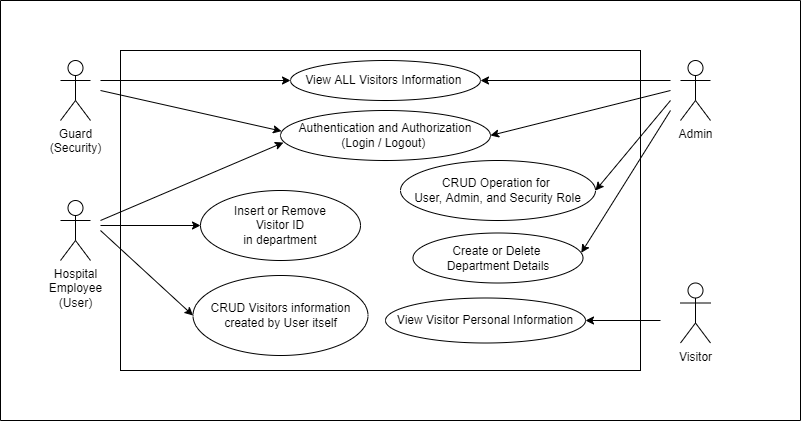

The diagram above was exported from draw.io. Its source (the exported page's mxGraphModel, read from the mxfile embedded in the PNG):
<mxGraphModel dx="1221" dy="634" grid="1" gridSize="10" guides="1" tooltips="1" connect="1" arrows="1" fold="1" page="1" pageScale="1" pageWidth="1100" pageHeight="850" math="0" shadow="0">
  <root>
    <mxCell id="0" />
    <mxCell id="1" parent="0" />
    <mxCell id="LX2N1UDoaFJ1dTAo5LAh-6" value="" style="rounded=0;whiteSpace=wrap;html=1;" parent="1" vertex="1">
      <mxGeometry x="200" y="120" width="520" height="320" as="geometry" />
    </mxCell>
    <mxCell id="LX2N1UDoaFJ1dTAo5LAh-29" style="edgeStyle=orthogonalEdgeStyle;rounded=0;orthogonalLoop=1;jettySize=auto;html=1;exitX=0.5;exitY=1;exitDx=0;exitDy=0;" parent="1" edge="1">
      <mxGeometry relative="1" as="geometry">
        <mxPoint x="350" y="360" as="sourcePoint" />
        <mxPoint x="350" y="360" as="targetPoint" />
      </mxGeometry>
    </mxCell>
    <mxCell id="LX2N1UDoaFJ1dTAo5LAh-33" value="" style="endArrow=classic;html=1;rounded=0;entryX=1;entryY=0.5;entryDx=0;entryDy=0;" parent="1" target="LX2N1UDoaFJ1dTAo5LAh-18" edge="1">
      <mxGeometry width="50" height="50" relative="1" as="geometry">
        <mxPoint x="740" y="390" as="sourcePoint" />
        <mxPoint x="780" y="315" as="targetPoint" />
      </mxGeometry>
    </mxCell>
    <mxCell id="LX2N1UDoaFJ1dTAo5LAh-35" value="" style="swimlane;startSize=0;" parent="1" vertex="1">
      <mxGeometry x="80" y="70" width="800" height="420" as="geometry" />
    </mxCell>
    <mxCell id="LX2N1UDoaFJ1dTAo5LAh-13" value="Insert or Remove&lt;br&gt;Visitor ID&lt;br&gt;in department" style="ellipse;whiteSpace=wrap;html=1;" parent="LX2N1UDoaFJ1dTAo5LAh-35" vertex="1">
      <mxGeometry x="200" y="190" width="160" height="70" as="geometry" />
    </mxCell>
    <mxCell id="LX2N1UDoaFJ1dTAo5LAh-18" value="View Visitor Personal Information" style="ellipse;whiteSpace=wrap;html=1;" parent="LX2N1UDoaFJ1dTAo5LAh-35" vertex="1">
      <mxGeometry x="385" y="297.5" width="200" height="45" as="geometry" />
    </mxCell>
    <mxCell id="LX2N1UDoaFJ1dTAo5LAh-3" value="Visitor" style="shape=umlActor;verticalLabelPosition=bottom;verticalAlign=top;html=1;outlineConnect=0;" parent="LX2N1UDoaFJ1dTAo5LAh-35" vertex="1">
      <mxGeometry x="680" y="282.5" width="30" height="60" as="geometry" />
    </mxCell>
    <mxCell id="IzG5sCp0IIiZJRsqlH6Q-9" value="Guard&lt;br&gt;(Security)" style="shape=umlActor;verticalLabelPosition=bottom;verticalAlign=top;html=1;outlineConnect=0;" vertex="1" parent="LX2N1UDoaFJ1dTAo5LAh-35">
      <mxGeometry x="60" y="60" width="30" height="60" as="geometry" />
    </mxCell>
    <mxCell id="IzG5sCp0IIiZJRsqlH6Q-10" value="Admin" style="shape=umlActor;verticalLabelPosition=bottom;verticalAlign=top;html=1;outlineConnect=0;" vertex="1" parent="LX2N1UDoaFJ1dTAo5LAh-35">
      <mxGeometry x="680" y="60" width="30" height="60" as="geometry" />
    </mxCell>
    <mxCell id="LX2N1UDoaFJ1dTAo5LAh-17" value="CRUD Operation for &lt;br&gt;User, Admin, and Security Role" style="ellipse;whiteSpace=wrap;html=1;" parent="LX2N1UDoaFJ1dTAo5LAh-35" vertex="1">
      <mxGeometry x="400" y="160" width="195" height="60" as="geometry" />
    </mxCell>
    <mxCell id="LX2N1UDoaFJ1dTAo5LAh-1" value="Hospital&lt;br&gt;Employee&lt;br&gt;(User)" style="shape=umlActor;verticalLabelPosition=bottom;verticalAlign=top;html=1;outlineConnect=0;" parent="LX2N1UDoaFJ1dTAo5LAh-35" vertex="1">
      <mxGeometry x="60" y="200" width="30" height="60" as="geometry" />
    </mxCell>
    <mxCell id="LX2N1UDoaFJ1dTAo5LAh-24" value="" style="endArrow=classic;html=1;rounded=0;entryX=0;entryY=0.5;entryDx=0;entryDy=0;" parent="LX2N1UDoaFJ1dTAo5LAh-35" target="LX2N1UDoaFJ1dTAo5LAh-13" edge="1">
      <mxGeometry width="50" height="50" relative="1" as="geometry">
        <mxPoint x="100" y="225" as="sourcePoint" />
        <mxPoint x="490" y="170" as="targetPoint" />
      </mxGeometry>
    </mxCell>
    <mxCell id="IzG5sCp0IIiZJRsqlH6Q-15" value="Create or Delete&amp;nbsp;&lt;br&gt;Department Details" style="ellipse;whiteSpace=wrap;html=1;" vertex="1" parent="LX2N1UDoaFJ1dTAo5LAh-35">
      <mxGeometry x="412.5" y="232.5" width="170" height="50" as="geometry" />
    </mxCell>
    <mxCell id="IzG5sCp0IIiZJRsqlH6Q-16" value="" style="endArrow=classic;html=1;rounded=0;entryX=0.99;entryY=0.395;entryDx=0;entryDy=0;entryPerimeter=0;" edge="1" parent="LX2N1UDoaFJ1dTAo5LAh-35" target="IzG5sCp0IIiZJRsqlH6Q-15">
      <mxGeometry width="50" height="50" relative="1" as="geometry">
        <mxPoint x="670" y="110" as="sourcePoint" />
        <mxPoint x="590.0000000000023" y="240" as="targetPoint" />
      </mxGeometry>
    </mxCell>
    <mxCell id="LX2N1UDoaFJ1dTAo5LAh-12" value="Authentication and Authorization&lt;br&gt;(Login / Logout)&amp;nbsp;" style="ellipse;whiteSpace=wrap;html=1;" parent="LX2N1UDoaFJ1dTAo5LAh-35" vertex="1">
      <mxGeometry x="280" y="110" width="210" height="50" as="geometry" />
    </mxCell>
    <mxCell id="LX2N1UDoaFJ1dTAo5LAh-20" value="View ALL Visitors Information&amp;nbsp;" style="ellipse;whiteSpace=wrap;html=1;" parent="LX2N1UDoaFJ1dTAo5LAh-35" vertex="1">
      <mxGeometry x="290" y="60" width="190" height="40" as="geometry" />
    </mxCell>
    <mxCell id="IzG5sCp0IIiZJRsqlH6Q-18" style="edgeStyle=orthogonalEdgeStyle;rounded=0;orthogonalLoop=1;jettySize=auto;html=1;exitX=0.5;exitY=1;exitDx=0;exitDy=0;" edge="1" parent="LX2N1UDoaFJ1dTAo5LAh-35" source="LX2N1UDoaFJ1dTAo5LAh-12" target="LX2N1UDoaFJ1dTAo5LAh-12">
      <mxGeometry relative="1" as="geometry" />
    </mxCell>
    <mxCell id="LX2N1UDoaFJ1dTAo5LAh-16" value="CRUD Visitors information created by User itself" style="ellipse;whiteSpace=wrap;html=1;" parent="LX2N1UDoaFJ1dTAo5LAh-35" vertex="1">
      <mxGeometry x="192.5" y="275" width="175" height="80" as="geometry" />
    </mxCell>
    <mxCell id="LX2N1UDoaFJ1dTAo5LAh-28" value="" style="endArrow=classic;html=1;rounded=0;entryX=0.014;entryY=0.641;entryDx=0;entryDy=0;entryPerimeter=0;" parent="LX2N1UDoaFJ1dTAo5LAh-35" target="LX2N1UDoaFJ1dTAo5LAh-12" edge="1">
      <mxGeometry width="50" height="50" relative="1" as="geometry">
        <mxPoint x="100" y="220" as="sourcePoint" />
        <mxPoint x="170" y="345.0000000000001" as="targetPoint" />
      </mxGeometry>
    </mxCell>
    <mxCell id="LX2N1UDoaFJ1dTAo5LAh-27" value="" style="endArrow=classic;html=1;rounded=0;entryX=0;entryY=0.5;entryDx=0;entryDy=0;" parent="LX2N1UDoaFJ1dTAo5LAh-35" target="LX2N1UDoaFJ1dTAo5LAh-16" edge="1">
      <mxGeometry width="50" height="50" relative="1" as="geometry">
        <mxPoint x="100" y="230" as="sourcePoint" />
        <mxPoint x="195" y="265" as="targetPoint" />
      </mxGeometry>
    </mxCell>
    <mxCell id="LX2N1UDoaFJ1dTAo5LAh-31" value="" style="endArrow=classic;html=1;rounded=0;entryX=1;entryY=0.5;entryDx=0;entryDy=0;" parent="LX2N1UDoaFJ1dTAo5LAh-35" target="LX2N1UDoaFJ1dTAo5LAh-20" edge="1">
      <mxGeometry width="50" height="50" relative="1" as="geometry">
        <mxPoint x="670" y="80" as="sourcePoint" />
        <mxPoint x="575" y="100" as="targetPoint" />
      </mxGeometry>
    </mxCell>
    <mxCell id="LX2N1UDoaFJ1dTAo5LAh-30" value="" style="endArrow=classic;html=1;rounded=0;entryX=1;entryY=0.5;entryDx=0;entryDy=0;" parent="LX2N1UDoaFJ1dTAo5LAh-35" target="LX2N1UDoaFJ1dTAo5LAh-12" edge="1">
      <mxGeometry width="50" height="50" relative="1" as="geometry">
        <mxPoint x="670" y="90" as="sourcePoint" />
        <mxPoint x="365" y="100" as="targetPoint" />
      </mxGeometry>
    </mxCell>
    <mxCell id="LX2N1UDoaFJ1dTAo5LAh-32" value="" style="endArrow=classic;html=1;rounded=0;entryX=1;entryY=0.5;entryDx=0;entryDy=0;" parent="LX2N1UDoaFJ1dTAo5LAh-35" target="LX2N1UDoaFJ1dTAo5LAh-17" edge="1">
      <mxGeometry width="50" height="50" relative="1" as="geometry">
        <mxPoint x="670" y="100" as="sourcePoint" />
        <mxPoint x="710" y="175" as="targetPoint" />
      </mxGeometry>
    </mxCell>
    <mxCell id="IzG5sCp0IIiZJRsqlH6Q-6" value="" style="endArrow=classic;html=1;rounded=0;entryX=0.005;entryY=0.413;entryDx=0;entryDy=0;entryPerimeter=0;" edge="1" parent="1" target="LX2N1UDoaFJ1dTAo5LAh-12">
      <mxGeometry width="50" height="50" relative="1" as="geometry">
        <mxPoint x="180" y="160" as="sourcePoint" />
        <mxPoint x="350" y="160" as="targetPoint" />
      </mxGeometry>
    </mxCell>
    <mxCell id="IzG5sCp0IIiZJRsqlH6Q-11" value="" style="endArrow=classic;html=1;rounded=0;entryX=0;entryY=0.5;entryDx=0;entryDy=0;" edge="1" parent="1" target="LX2N1UDoaFJ1dTAo5LAh-20">
      <mxGeometry width="50" height="50" relative="1" as="geometry">
        <mxPoint x="180" y="150" as="sourcePoint" />
        <mxPoint x="370" y="200" as="targetPoint" />
      </mxGeometry>
    </mxCell>
  </root>
</mxGraphModel>